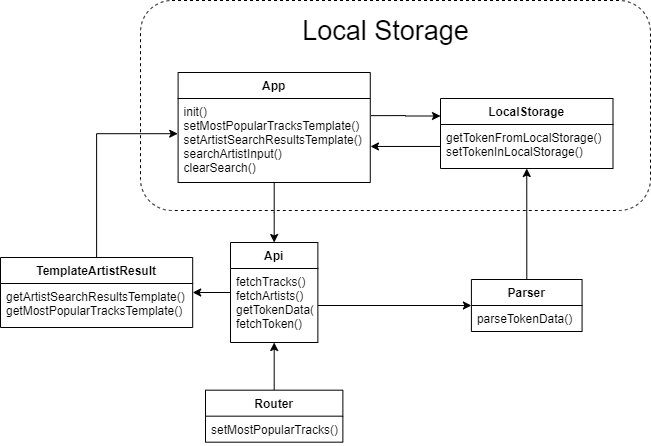

The diagram above was exported from draw.io. Its source (the exported page's mxGraphModel, read from the mxfile embedded in the PNG):
<mxGraphModel dx="2518" dy="1670" grid="1" gridSize="10" guides="1" tooltips="1" connect="1" arrows="1" fold="1" page="1" pageScale="1" pageWidth="827" pageHeight="1169" math="0" shadow="0">
  <root>
    <mxCell id="0" />
    <mxCell id="1" parent="0" />
    <mxCell id="7l3KBCihzfjVr8-qjm60-23" style="edgeStyle=orthogonalEdgeStyle;rounded=0;orthogonalLoop=1;jettySize=auto;html=1;" parent="1" source="7l3KBCihzfjVr8-qjm60-1" target="7l3KBCihzfjVr8-qjm60-7" edge="1">
      <mxGeometry relative="1" as="geometry" />
    </mxCell>
    <mxCell id="7l3KBCihzfjVr8-qjm60-1" value="Api" style="swimlane;fontStyle=1;align=center;verticalAlign=top;childLayout=stackLayout;horizontal=1;startSize=26;horizontalStack=0;resizeParent=1;resizeParentMax=0;resizeLast=0;collapsible=1;marginBottom=0;" parent="1" vertex="1">
      <mxGeometry x="-1160" y="-148" width="87.37" height="100" as="geometry" />
    </mxCell>
    <mxCell id="7l3KBCihzfjVr8-qjm60-2" value="fetchTracks()&#10;fetchArtists()&#10;getTokenData()&#10;fetchToken()" style="text;strokeColor=none;fillColor=none;align=left;verticalAlign=top;spacingLeft=4;spacingRight=4;overflow=hidden;rotatable=0;points=[[0,0.5],[1,0.5]];portConstraint=eastwest;" parent="7l3KBCihzfjVr8-qjm60-1" vertex="1">
      <mxGeometry y="26" width="87.37" height="74" as="geometry" />
    </mxCell>
    <mxCell id="7l3KBCihzfjVr8-qjm60-26" style="edgeStyle=orthogonalEdgeStyle;rounded=0;orthogonalLoop=1;jettySize=auto;html=1;" parent="1" source="7l3KBCihzfjVr8-qjm60-5" target="7l3KBCihzfjVr8-qjm60-1" edge="1">
      <mxGeometry relative="1" as="geometry" />
    </mxCell>
    <mxCell id="7l3KBCihzfjVr8-qjm60-5" value="Router" style="swimlane;fontStyle=1;align=center;verticalAlign=top;childLayout=stackLayout;horizontal=1;startSize=26;horizontalStack=0;resizeParent=1;resizeParentMax=0;resizeLast=0;collapsible=1;marginBottom=0;" parent="1" vertex="1">
      <mxGeometry x="-1184.9999999999998" y="-0.33000000000000007" width="137.37" height="52" as="geometry" />
    </mxCell>
    <mxCell id="7l3KBCihzfjVr8-qjm60-6" value="setMostPopularTracks()" style="text;strokeColor=none;fillColor=none;align=left;verticalAlign=top;spacingLeft=4;spacingRight=4;overflow=hidden;rotatable=0;points=[[0,0.5],[1,0.5]];portConstraint=eastwest;" parent="7l3KBCihzfjVr8-qjm60-5" vertex="1">
      <mxGeometry y="26" width="137.37" height="26" as="geometry" />
    </mxCell>
    <mxCell id="7l3KBCihzfjVr8-qjm60-24" style="edgeStyle=orthogonalEdgeStyle;rounded=0;orthogonalLoop=1;jettySize=auto;html=1;entryX=-0.002;entryY=0.419;entryDx=0;entryDy=0;entryPerimeter=0;" parent="1" source="7l3KBCihzfjVr8-qjm60-7" target="7l3KBCihzfjVr8-qjm60-10" edge="1">
      <mxGeometry relative="1" as="geometry" />
    </mxCell>
    <mxCell id="7l3KBCihzfjVr8-qjm60-7" value="TemplateArtistResult" style="swimlane;fontStyle=1;align=center;verticalAlign=top;childLayout=stackLayout;horizontal=1;startSize=26;horizontalStack=0;resizeParent=1;resizeParentMax=0;resizeLast=0;collapsible=1;marginBottom=0;" parent="1" vertex="1">
      <mxGeometry x="-1390" y="-133" width="192.18" height="70" as="geometry" />
    </mxCell>
    <mxCell id="7l3KBCihzfjVr8-qjm60-8" value="getArtistSearchResultsTemplate()&#10;getMostPopularTracksTemplate()" style="text;strokeColor=none;fillColor=none;align=left;verticalAlign=top;spacingLeft=4;spacingRight=4;overflow=hidden;rotatable=0;points=[[0,0.5],[1,0.5]];portConstraint=eastwest;" parent="7l3KBCihzfjVr8-qjm60-7" vertex="1">
      <mxGeometry y="26" width="192.18" height="44" as="geometry" />
    </mxCell>
    <mxCell id="7l3KBCihzfjVr8-qjm60-20" style="edgeStyle=orthogonalEdgeStyle;rounded=0;orthogonalLoop=1;jettySize=auto;html=1;entryX=0.5;entryY=0;entryDx=0;entryDy=0;" parent="1" source="7l3KBCihzfjVr8-qjm60-9" target="7l3KBCihzfjVr8-qjm60-1" edge="1">
      <mxGeometry relative="1" as="geometry" />
    </mxCell>
    <mxCell id="7l3KBCihzfjVr8-qjm60-9" value="App" style="swimlane;fontStyle=1;align=center;verticalAlign=top;childLayout=stackLayout;horizontal=1;startSize=26;horizontalStack=0;resizeParent=1;resizeParentMax=0;resizeLast=0;collapsible=1;marginBottom=0;" parent="1" vertex="1">
      <mxGeometry x="-1212.4" y="-318" width="192.18" height="110" as="geometry" />
    </mxCell>
    <mxCell id="7l3KBCihzfjVr8-qjm60-10" value="init()&#10;setMostPopularTracksTemplate()&#10;setArtistSearchResultsTemplate()&#10;searchArtistInput()&#10;clearSearch()" style="text;strokeColor=none;fillColor=none;align=left;verticalAlign=top;spacingLeft=4;spacingRight=4;overflow=hidden;rotatable=0;points=[[0,0.5],[1,0.5]];portConstraint=eastwest;" parent="7l3KBCihzfjVr8-qjm60-9" vertex="1">
      <mxGeometry y="26" width="192.18" height="84" as="geometry" />
    </mxCell>
    <mxCell id="7l3KBCihzfjVr8-qjm60-14" value="LocalStorage" style="swimlane;fontStyle=1;align=center;verticalAlign=top;childLayout=stackLayout;horizontal=1;startSize=26;horizontalStack=0;resizeParent=1;resizeParentMax=0;resizeLast=0;collapsible=1;marginBottom=0;" parent="1" vertex="1">
      <mxGeometry x="-950" y="-292" width="172.5" height="70" as="geometry" />
    </mxCell>
    <mxCell id="7l3KBCihzfjVr8-qjm60-15" value="getTokenFromLocalStorage()&#10;setTokenInLocalStorage()" style="text;strokeColor=none;fillColor=none;align=left;verticalAlign=top;spacingLeft=4;spacingRight=4;overflow=hidden;rotatable=0;points=[[0,0.5],[1,0.5]];portConstraint=eastwest;" parent="7l3KBCihzfjVr8-qjm60-14" vertex="1">
      <mxGeometry y="26" width="172.5" height="44" as="geometry" />
    </mxCell>
    <mxCell id="7l3KBCihzfjVr8-qjm60-19" style="edgeStyle=orthogonalEdgeStyle;rounded=0;orthogonalLoop=1;jettySize=auto;html=1;entryX=0.5;entryY=1;entryDx=0;entryDy=0;" parent="1" source="7l3KBCihzfjVr8-qjm60-16" target="7l3KBCihzfjVr8-qjm60-14" edge="1">
      <mxGeometry relative="1" as="geometry" />
    </mxCell>
    <mxCell id="7l3KBCihzfjVr8-qjm60-16" value="Parser" style="swimlane;fontStyle=1;align=center;verticalAlign=top;childLayout=stackLayout;horizontal=1;startSize=26;horizontalStack=0;resizeParent=1;resizeParentMax=0;resizeLast=0;collapsible=1;marginBottom=0;" parent="1" vertex="1">
      <mxGeometry x="-919.0899999999997" y="-111" width="110.67" height="52" as="geometry" />
    </mxCell>
    <mxCell id="7l3KBCihzfjVr8-qjm60-17" value="parseTokenData()" style="text;strokeColor=none;fillColor=none;align=left;verticalAlign=top;spacingLeft=4;spacingRight=4;overflow=hidden;rotatable=0;points=[[0,0.5],[1,0.5]];portConstraint=eastwest;" parent="7l3KBCihzfjVr8-qjm60-16" vertex="1">
      <mxGeometry y="26" width="110.67" height="26" as="geometry" />
    </mxCell>
    <mxCell id="7l3KBCihzfjVr8-qjm60-18" style="edgeStyle=orthogonalEdgeStyle;rounded=0;orthogonalLoop=1;jettySize=auto;html=1;entryX=0;entryY=0.5;entryDx=0;entryDy=0;exitX=1;exitY=0.5;exitDx=0;exitDy=0;" parent="1" source="7l3KBCihzfjVr8-qjm60-2" target="7l3KBCihzfjVr8-qjm60-16" edge="1">
      <mxGeometry relative="1" as="geometry" />
    </mxCell>
    <mxCell id="7l3KBCihzfjVr8-qjm60-27" style="edgeStyle=orthogonalEdgeStyle;rounded=0;orthogonalLoop=1;jettySize=auto;html=1;entryX=0;entryY=0.25;entryDx=0;entryDy=0;exitX=1.004;exitY=0.204;exitDx=0;exitDy=0;exitPerimeter=0;" parent="1" source="7l3KBCihzfjVr8-qjm60-10" target="7l3KBCihzfjVr8-qjm60-14" edge="1">
      <mxGeometry relative="1" as="geometry" />
    </mxCell>
    <mxCell id="7l3KBCihzfjVr8-qjm60-28" style="edgeStyle=orthogonalEdgeStyle;rounded=0;orthogonalLoop=1;jettySize=auto;html=1;entryX=1.001;entryY=0.571;entryDx=0;entryDy=0;entryPerimeter=0;" parent="1" source="7l3KBCihzfjVr8-qjm60-15" target="7l3KBCihzfjVr8-qjm60-10" edge="1">
      <mxGeometry relative="1" as="geometry" />
    </mxCell>
    <mxCell id="7l3KBCihzfjVr8-qjm60-29" value="" style="rounded=1;whiteSpace=wrap;html=1;fillColor=none;dashed=1;" parent="1" vertex="1">
      <mxGeometry x="-1250" y="-390" width="510" height="210" as="geometry" />
    </mxCell>
    <mxCell id="7l3KBCihzfjVr8-qjm60-30" value="Local Storage" style="text;html=1;align=center;verticalAlign=middle;resizable=0;points=[];autosize=1;fontSize=27;" parent="1" vertex="1">
      <mxGeometry x="-1095" y="-380" width="180" height="40" as="geometry" />
    </mxCell>
  </root>
</mxGraphModel>